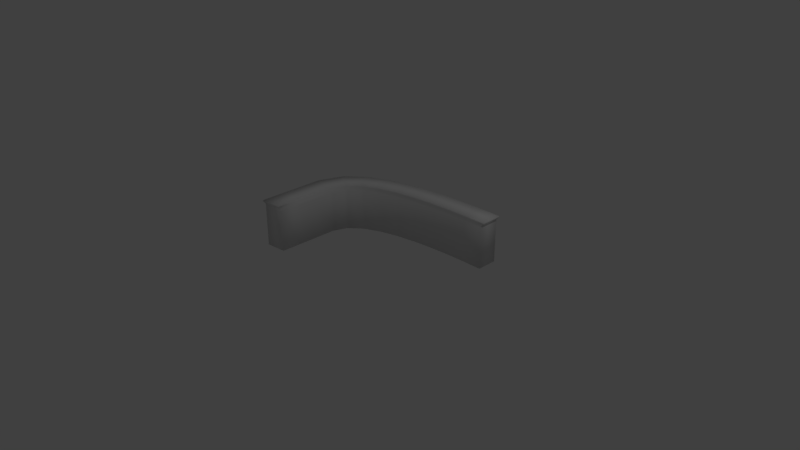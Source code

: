 # Source: bar.blend  (saved by Blender 2.79.0; exported with 4.5.12 LTS)
import bpy
from mathutils import Matrix  # noqa: F401  (used for matrix-valued properties, if any)

bpy.ops.wm.read_factory_settings(use_empty=True)
scene = bpy.context.scene
scene.name = 'Scene'

# ---- collections
col_collection_1 = bpy.data.collections.new('Collection 1'); scene.collection.children.link(col_collection_1)

# ---- materials (node trees are filled in below, after node groups)
mat_material = bpy.data.materials.new('Material')
mat_material.alpha_threshold = 0.0
mat_material.use_transparent_shadow = False
mat_material.roughness = 0.5
mat_material.line_color = (0.0, 0.0, 0.0, 1.0)
mat_material_001 = bpy.data.materials.new('Material.001')
mat_material_001.alpha_threshold = 0.0
mat_material_001.use_transparent_shadow = False
mat_material_001.roughness = 0.5
mat_material_002 = bpy.data.materials.new('Material.002')
mat_material_002.alpha_threshold = 0.0
mat_material_002.use_transparent_shadow = False
mat_material_002.roughness = 0.5

# ---- material node trees

# ---- world
world_world = bpy.data.worlds.new('World'); scene.world = world_world
world_world.color = (0.05088, 0.05088, 0.05088)
world_world.use_sun_shadow = False
world_world.sun_shadow_jitter_overblur = 0.0
world_world.cycles.sampling_method = 'MANUAL'

# ---- cameras
cam_camera = bpy.data.cameras.new('Camera')
cam_camera.clip_end = 100.0
cam_camera.lens = 35.0
cam_camera.sensor_width = 32.0
cam_camera.sensor_height = 18.0
cam_camera.ortho_scale = 7.314
cam_camera.dof.focus_distance = 0.0
cam_camera.dof.aperture_fstop = 128.0

# ---- lights
light_lamp = bpy.data.lights.new('Lamp', 'POINT')
light_lamp.transmission_factor = 0.0
light_lamp.cutoff_distance = 30.0
light_lamp.energy = 100.0
light_lamp.shadow_buffer_clip_start = 1.001
light_lamp.shadow_soft_size = 0.1
light_lamp.shadow_maximum_resolution = 0.006
light_lamp.use_absolute_resolution = True

# ---- meshes
me_cube = bpy.data.meshes.new('Cube')
me_cube.from_pydata([(-9.626, -1.145, -2.154), (-7.518, -0.9031, -2.154), (-7.506, -3.113, -2.154), (-9.614, -3.355, -2.154), (-9.626, -1.145, 2.154), (-7.506, -3.113, 2.154), (-9.614, -3.355, 2.154), (-7.531, 1.307, -2.154), (-9.639, 1.065, 2.154), (-7.518, -0.9031, 2.154), (-9.667, 3.416, -2.154), (-7.553, 3.231, -2.154), (-9.639, 1.065, -2.154), (-9.667, 3.416, 2.154), (-7.553, 3.231, 2.154), (-7.531, 1.307, 2.154), (-8.747, 5.924, -2.154), (-7.012, 4.702, -2.154), (-8.747, 5.924, 2.154), (-7.012, 4.702, 2.154), (-6.901, 7.621, -2.154), (-5.759, 5.833, -2.154), (-6.901, 7.621, 2.154), (-4.8, 8.642, -2.154), (-4.053, 6.655, -2.154), (-4.8, 8.642, 2.154), (-4.053, 6.655, 2.154), (-5.759, 5.833, 2.154), (-2.649, 9.292, 2.154), (-2.146, 7.23, 2.154), (-0.4895, 9.723, -2.154), (-0.1462, 7.629, -2.154), (-2.146, 7.23, -2.154), (-2.649, 9.292, -2.154), (-0.4895, 9.723, 2.154), (-0.1462, 7.629, 2.154), (1.67, 10.01, -2.154), (1.899, 7.905, -2.154), (1.67, 10.01, 2.154), (1.899, 7.905, 2.154), (3.826, 10.2, -2.154), (3.97, 8.084, -2.154), (3.826, 10.2, 2.154), (3.97, 8.084, 2.154), (5.978, 10.31, -2.154), (6.056, 8.19, -2.154), (5.978, 10.31, 2.154), (6.056, 8.19, 2.154), (8.126, 10.36, -2.154), (8.15, 8.238, -2.154), (8.126, 10.36, 2.154), (8.15, 8.238, 2.154), (-9.626, -1.145, 2.333), (-9.614, -3.355, 2.333), (-7.506, -3.113, 2.333), (-9.667, 3.416, 2.333), (-7.553, 3.231, 2.333), (-7.531, 1.307, 2.333), (-8.747, 5.924, 2.333), (-7.012, 4.702, 2.333), (-4.8, 8.642, 2.333), (-4.053, 6.655, 2.333), (-5.759, 5.833, 2.333), (-2.649, 9.292, 2.333), (-2.146, 7.23, 2.333), (-0.4895, 9.723, 2.333), (-0.1462, 7.629, 2.333), (1.67, 10.01, 2.333), (1.899, 7.905, 2.333), (3.826, 10.2, 2.333), (3.97, 8.084, 2.333), (5.978, 10.31, 2.333), (6.056, 8.19, 2.333), (8.126, 10.36, 2.333), (8.15, 8.238, 2.333), (-7.518, -0.9031, 2.333), (-9.639, 1.065, 2.333), (-6.901, 7.621, 2.333), (-9.772, -1.299, 2.602), (-9.759, -3.557, 2.602), (-7.605, -3.31, 2.602), (-9.813, 3.362, 2.602), (-7.653, 3.173, 2.602), (-7.631, 1.206, 2.602), (-8.873, 5.925, 2.602), (-7.101, 4.676, 2.602), (-4.84, 8.702, 2.602), (-4.077, 6.673, 2.602), (-5.82, 5.832, 2.602), (-2.642, 9.367, 2.602), (-2.128, 7.26, 2.602), (-0.4352, 9.807, 2.602), (-0.08432, 7.668, 2.602), (1.772, 10.11, 2.602), (2.006, 7.949, 2.602), (3.975, 10.3, 2.602), (4.122, 8.132, 2.602), (6.174, 10.41, 2.602), (6.253, 8.24, 2.602), (8.37, 10.46, 2.602), (8.394, 8.29, 2.602), (-7.618, -1.052, 2.602), (-9.785, 0.9592, 2.602), (-6.987, 7.66, 2.602), (-9.772, -1.299, 2.736), (-9.759, -3.557, 2.736), (-7.605, -3.31, 2.736), (-9.813, 3.362, 2.736), (-7.653, 3.173, 2.736), (-7.631, 1.206, 2.736), (-8.873, 5.925, 2.736), (-7.101, 4.676, 2.736), (-4.84, 8.702, 2.736), (-4.077, 6.673, 2.736), (-5.82, 5.832, 2.736), (-2.642, 9.367, 2.736), (-2.128, 7.26, 2.736), (-0.4352, 9.807, 2.736), (-0.08432, 7.668, 2.736), (1.772, 10.11, 2.736), (2.006, 7.949, 2.736), (3.975, 10.3, 2.736), (4.122, 8.132, 2.736), (6.174, 10.41, 2.736), (6.253, 8.24, 2.736), (8.37, 10.46, 2.736), (8.394, 8.29, 2.736), (-7.618, -1.052, 2.736), (-9.785, 0.9592, 2.736), (-6.987, 7.66, 2.736)], [], [(0, 1, 2, 3), (5, 9, 75, 54), (0, 4, 9, 1), (1, 9, 5, 2), (2, 5, 6, 3), (4, 0, 3, 6), (12, 7, 1, 0), (8, 4, 52, 76), (12, 8, 15, 7), (7, 15, 9, 1), (8, 12, 0, 4), (10, 11, 7, 12), (4, 6, 53, 52), (10, 13, 14, 11), (11, 14, 15, 7), (13, 10, 12, 8), (16, 17, 11, 10), (26, 29, 64, 61), (16, 18, 19, 17), (17, 19, 14, 11), (18, 16, 10, 13), (20, 21, 17, 16), (14, 19, 59, 56), (20, 22, 27, 21), (21, 27, 19, 17), (22, 20, 16, 18), (23, 24, 21, 20), (15, 14, 56, 57), (23, 25, 26, 24), (24, 26, 27, 21), (25, 23, 20, 22), (33, 32, 24, 23), (43, 47, 72, 70), (33, 28, 29, 32), (32, 29, 26, 24), (28, 33, 23, 25), (30, 31, 32, 33), (28, 25, 60, 63), (30, 34, 35, 31), (31, 35, 29, 32), (34, 30, 33, 28), (36, 37, 31, 30), (18, 13, 55, 58), (36, 38, 39, 37), (37, 39, 35, 31), (38, 36, 30, 34), (40, 41, 37, 36), (35, 39, 68, 66), (40, 42, 43, 41), (41, 43, 39, 37), (42, 40, 36, 38), (44, 45, 41, 40), (19, 27, 62, 59), (44, 46, 47, 45), (45, 47, 43, 41), (46, 44, 40, 42), (48, 49, 45, 44), (46, 42, 69, 71), (48, 50, 51, 49), (49, 51, 47, 45), (50, 48, 44, 46), (58, 55, 81, 84), (61, 64, 90, 87), (71, 69, 95, 97), (55, 76, 102, 81), (57, 56, 82, 83), (63, 60, 86, 89), (68, 70, 96, 94), (75, 57, 83, 101), (60, 77, 103, 86), (69, 67, 93, 95), (76, 52, 78, 102), (53, 54, 80, 79), (34, 28, 63, 65), (6, 5, 54, 53), (9, 15, 57, 75), (25, 22, 77, 60), (42, 38, 67, 69), (29, 35, 66, 64), (50, 46, 71, 73), (39, 43, 70, 68), (47, 51, 74, 72), (13, 8, 76, 55), (27, 26, 61, 62), (22, 18, 58, 77), (38, 34, 65, 67), (51, 50, 73, 74), (92, 94, 120, 118), (78, 79, 105, 104), (103, 84, 110, 129), (93, 91, 117, 119), (80, 101, 127, 106), (98, 100, 126, 124), (88, 87, 113, 114), (90, 92, 118, 116), (99, 97, 123, 125), (82, 85, 111, 108), (91, 89, 115, 117), (100, 99, 125, 126), (70, 72, 98, 96), (74, 73, 99, 100), (65, 63, 89, 91), (56, 59, 85, 82), (73, 71, 97, 99), (64, 66, 92, 90), (62, 61, 87, 88), (72, 74, 100, 98), (54, 75, 101, 80), (67, 65, 91, 93), (77, 58, 84, 103), (52, 53, 79, 78), (66, 68, 94, 92), (59, 62, 88, 85), (104, 105, 106, 127), (128, 104, 127, 109), (107, 128, 109, 108), (110, 107, 108, 111), (129, 110, 111, 114), (112, 129, 114, 113), (115, 112, 113, 116), (117, 115, 116, 118), (119, 117, 118, 120), (121, 119, 120, 122), (123, 121, 122, 124), (125, 123, 124, 126), (85, 88, 114, 111), (79, 80, 106, 105), (102, 78, 104, 128), (95, 93, 119, 121), (86, 103, 129, 112), (101, 83, 109, 127), (94, 96, 122, 120), (89, 86, 112, 115), (83, 82, 108, 109), (81, 102, 128, 107), (97, 95, 121, 123), (87, 90, 116, 113), (84, 81, 107, 110), (96, 98, 124, 122)])
me_cube.polygons.foreach_set('use_smooth', [True] * 139)
me_cube.polygons.foreach_set('material_index', [0, 0, 0, 0, 0, 0, 0, 1, 0, 0, 0, 0, 1, 0, 0, 0, 0, 0, 0, 0, 0, 0, 0, 0, 0, 0, 0, 0, 0, 0, 0, 0, 0, 0, 0, 0, 0, 1, 0, 0, 0, 0, 1, 0, 0, 0, 0, 0, 0, 0, 0, 0, 0, 0, 0, 0, 0, 1, 0, 0, 0, 2, 2, 2, 2, 2, 2, 2, 2, 2, 2, 2, 2, 1, 0, 0, 1, 1, 0, 1, 0, 0, 1, 0, 1, 1, 0, 2, 2, 2, 2, 2, 2, 2, 2, 2, 2, 2, 2, 2, 2, 2, 2, 2, 2, 2, 2, 2, 2, 2, 2, 2, 2, 2, 2, 2, 2, 2, 2, 2, 2, 2, 2, 2, 2, 2, 2, 2, 2, 2, 2, 2, 2, 2, 2, 2, 2, 2, 2])
_uv = me_cube.uv_layers.new(name='UVMap')
_uv.uv.foreach_set('vector', [0.4887, 0.7483, 0.525, 0.6829, 0.5876, 0.7284, 0.5513, 0.7939, 0.609, 0.57, 0.6087, 0.6473, 0.6024, 0.6473, 0.6028, 0.57, 0.4547, 0.9463, 0.4547, 0.7939, 0.5287, 0.794, 0.5287, 0.9464, 0.7587, 0.6465, 0.6087, 0.6473, 0.609, 0.57, 0.759, 0.5692, 0.3771, 0.7939, 0.3771, 0.9465, 0.3032, 0.9466, 0.3032, 0.794, 0.7816, 0.8778, 0.9317, 0.878, 0.9326, 0.9534, 0.7825, 0.9532, 0.4261, 0.7028, 0.4624, 0.6373, 0.525, 0.6829, 0.4887, 0.7483, 0.7808, 0.8024, 0.7816, 0.8778, 0.7754, 0.8778, 0.7746, 0.8024, 0.0, 0.9637, 3.325e-08, 0.8113, 0.07397, 0.8114, 0.07397, 0.9638, 0.7583, 0.7238, 0.6084, 0.7246, 0.6087, 0.6473, 0.7587, 0.6465, 0.7808, 0.8024, 0.9309, 0.8026, 0.9317, 0.878, 0.7816, 0.8778, 0.3591, 0.6547, 0.4076, 0.5979, 0.4624, 0.6373, 0.4261, 0.7028, 0.7816, 0.8778, 0.7825, 0.9532, 0.7762, 0.9532, 0.7754, 0.8778, 0.2911, 0.8123, 0.2911, 0.9646, 0.2189, 0.9637, 0.2189, 0.8113, 0.7581, 0.7911, 0.6081, 0.7919, 0.6084, 0.7246, 0.7583, 0.7238, 0.7799, 0.7223, 0.9299, 0.7225, 0.9309, 0.8026, 0.7808, 0.8024, 0.3071, 0.5761, 0.3771, 0.5518, 0.4076, 0.5979, 0.3591, 0.6547, 0.6081, 0.1182, 0.6079, 0.1883, 0.6017, 0.1883, 0.6018, 0.1182, 0.986, 0.3114, 0.986, 0.4638, 0.9316, 0.4609, 0.9316, 0.3085, 0.759, 0.8455, 0.609, 0.8463, 0.6081, 0.7919, 0.7581, 0.7911, 0.7803, 0.6281, 0.9304, 0.6282, 0.9299, 0.7225, 0.7799, 0.7223, 0.297, 0.4879, 0.3709, 0.4923, 0.3771, 0.5518, 0.3071, 0.5761, 0.6081, 0.7919, 0.609, 0.8463, 0.6028, 0.8463, 0.6019, 0.7919, 0.5844, 0.7968, 0.5844, 0.9491, 0.5287, 0.9463, 0.5287, 0.7939, 0.7586, 0.0535, 0.6085, 0.05374, 0.6092, 0.003222, 0.7594, 0.002975, 0.7825, 0.5528, 0.9326, 0.553, 0.9304, 0.6282, 0.7803, 0.6281, 0.3112, 0.4064, 0.3826, 0.4263, 0.3709, 0.4923, 0.297, 0.4879, 0.6084, 0.7246, 0.6081, 0.7919, 0.6019, 0.7919, 0.6021, 0.7246, 0.9316, 0.3064, 0.9316, 0.154, 0.9961, 0.1561, 0.9961, 0.3085, 0.7582, 0.118, 0.6081, 0.1182, 0.6085, 0.05374, 0.7586, 0.0535, 0.7804, 0.471, 0.9304, 0.4714, 0.9316, 0.5499, 0.7816, 0.5495, 0.3369, 0.3312, 0.4054, 0.3597, 0.3826, 0.4263, 0.3112, 0.4064, 0.6085, 0.4069, 0.6088, 0.4804, 0.6026, 0.4804, 0.6022, 0.4069, 1.0, 0.001649, 1.0, 0.154, 0.9316, 0.1524, 0.9316, 0.0, 0.7581, 0.188, 0.6079, 0.1883, 0.6081, 0.1182, 0.7582, 0.118, 0.7799, 0.3924, 0.9299, 0.3928, 0.9304, 0.4714, 0.7804, 0.471, 0.3689, 0.2603, 0.435, 0.294, 0.4054, 0.3597, 0.3369, 0.3312, 0.7799, 0.3924, 0.7804, 0.471, 0.7741, 0.471, 0.7736, 0.3924, 0.7295, 0.8476, 0.7295, 1.0, 0.6592, 0.9987, 0.6592, 0.8463, 0.7582, 0.2602, 0.608, 0.2605, 0.6079, 0.1883, 0.7581, 0.188, 0.7798, 0.3146, 0.9298, 0.315, 0.9299, 0.3928, 0.7799, 0.3924, 0.4049, 0.1923, 0.4691, 0.2296, 0.435, 0.294, 0.3689, 0.2603, 0.7803, 0.6281, 0.7799, 0.7223, 0.7736, 0.7223, 0.7741, 0.628, 0.6592, 0.8474, 0.6592, 0.9998, 0.5876, 0.9987, 0.5876, 0.8463, 0.7584, 0.3333, 0.6082, 0.3335, 0.608, 0.2605, 0.7582, 0.2602, 0.78, 0.2374, 0.93, 0.2378, 0.9298, 0.315, 0.7798, 0.3146, 0.4437, 0.1266, 0.5064, 0.1665, 0.4691, 0.2296, 0.4049, 0.1923, 0.608, 0.2605, 0.6082, 0.3335, 0.6019, 0.3335, 0.6018, 0.2605, 0.1467, 0.9637, 0.1467, 0.8113, 0.2189, 0.8123, 0.2189, 0.9646, 0.7586, 0.4067, 0.6085, 0.4069, 0.6082, 0.3335, 0.7584, 0.3333, 0.7804, 0.1608, 0.9304, 0.1612, 0.93, 0.2378, 0.78, 0.2374, 0.4847, 0.06263, 0.5461, 0.1045, 0.5064, 0.1665, 0.4437, 0.1266, 0.6092, 0.003222, 0.6085, 0.05374, 0.6022, 0.05375, 0.603, 0.003233, 0.07397, 0.9637, 0.07397, 0.8113, 0.1467, 0.8121, 0.1467, 0.9645, 0.759, 0.4801, 0.6088, 0.4804, 0.6085, 0.4069, 0.7586, 0.4067, 0.7809, 0.08472, 0.9309, 0.08514, 0.9304, 0.1612, 0.7804, 0.1608, 0.5273, 0.0, 0.5876, 0.04345, 0.5461, 0.1045, 0.4847, 0.06263, 0.7809, 0.08472, 0.7804, 0.1608, 0.7742, 0.1608, 0.7747, 0.0847, 0.4501, 0.7946, 0.4501, 0.947, 0.3771, 0.9463, 0.3771, 0.7939, 0.7594, 0.5535, 0.6092, 0.5538, 0.6088, 0.4804, 0.759, 0.4801, 0.7816, 0.009054, 0.9316, 0.009474, 0.9309, 0.08514, 0.7809, 0.08472, 0.7741, 0.628, 0.7736, 0.7223, 0.7641, 0.7255, 0.7645, 0.6292, 0.6018, 0.1182, 0.6017, 0.1883, 0.5923, 0.1891, 0.5924, 0.1175, 0.7747, 0.0847, 0.7742, 0.1608, 0.7647, 0.1551, 0.7652, 0.07734, 0.7736, 0.7223, 0.7746, 0.8024, 0.765, 0.8074, 0.7641, 0.7255, 0.6021, 0.7246, 0.6019, 0.7919, 0.5923, 0.7894, 0.5926, 0.7206, 0.7736, 0.3924, 0.7741, 0.471, 0.7647, 0.4721, 0.7641, 0.3918, 0.6019, 0.3335, 0.6022, 0.4069, 0.5929, 0.4125, 0.5926, 0.3375, 0.6024, 0.6473, 0.6021, 0.7246, 0.5926, 0.7206, 0.5929, 0.6416, 0.7741, 0.471, 0.7754, 0.5495, 0.7659, 0.5523, 0.7647, 0.4721, 0.7742, 0.1608, 0.7738, 0.2374, 0.7643, 0.2334, 0.7647, 0.1551, 0.7746, 0.8024, 0.7754, 0.8778, 0.7659, 0.8844, 0.765, 0.8074, 0.3032, 0.9529, 0.3771, 0.9528, 0.3725, 0.9622, 0.297, 0.9623, 0.7798, 0.3146, 0.7799, 0.3924, 0.7736, 0.3924, 0.7736, 0.3146, 0.3032, 0.9466, 0.3771, 0.9465, 0.3771, 0.9528, 0.3032, 0.9529, 0.6087, 0.6473, 0.6084, 0.7246, 0.6021, 0.7246, 0.6024, 0.6473, 0.7804, 0.471, 0.7816, 0.5495, 0.7754, 0.5495, 0.7741, 0.471, 0.7804, 0.1608, 0.78, 0.2374, 0.7738, 0.2374, 0.7742, 0.1608, 0.6079, 0.1883, 0.608, 0.2605, 0.6018, 0.2605, 0.6017, 0.1883, 0.7816, 0.009054, 0.7809, 0.08472, 0.7747, 0.0847, 0.7754, 0.009037, 0.6082, 0.3335, 0.6085, 0.4069, 0.6022, 0.4069, 0.6019, 0.3335, 0.6088, 0.4804, 0.6092, 0.5538, 0.603, 0.5538, 0.6026, 0.4804, 0.7799, 0.7223, 0.7808, 0.8024, 0.7746, 0.8024, 0.7736, 0.7223, 0.6085, 0.05374, 0.6081, 0.1182, 0.6018, 0.1182, 0.6022, 0.05375, 0.7825, 0.5528, 0.7803, 0.6281, 0.7741, 0.628, 0.7762, 0.5528, 0.78, 0.2374, 0.7798, 0.3146, 0.7736, 0.3146, 0.7738, 0.2374, 0.3771, 0.9463, 0.4501, 0.947, 0.4501, 0.9533, 0.3771, 0.9526, 0.5924, 0.2629, 0.5926, 0.3375, 0.5879, 0.3375, 0.5877, 0.2629, 0.7659, 0.8844, 0.7668, 0.9615, 0.7621, 0.9615, 0.7612, 0.8844, 0.7668, 0.5523, 0.7645, 0.6292, 0.7599, 0.6292, 0.7621, 0.5523, 0.7643, 0.2334, 0.7641, 0.3122, 0.7594, 0.3122, 0.7596, 0.2333, 0.5932, 0.5626, 0.5929, 0.6416, 0.5882, 0.6416, 0.5886, 0.5626, 0.5932, 0.4876, 0.5936, 0.5626, 0.589, 0.5626, 0.5885, 0.4876, 0.5928, 0.05163, 0.5924, 0.1175, 0.5878, 0.1175, 0.5882, 0.05164, 0.5923, 0.1891, 0.5924, 0.2629, 0.5877, 0.2629, 0.5876, 0.1891, 0.7659, 1.304e-05, 0.7652, 0.07734, 0.7606, 0.07732, 0.7613, 0.0, 0.5923, 0.7894, 0.5932, 0.845, 0.5886, 0.845, 0.5876, 0.7894, 0.7641, 0.3122, 0.7641, 0.3918, 0.7595, 0.3918, 0.7594, 0.3122, 0.3801, 0.9616, 0.4547, 0.9624, 0.4547, 0.9671, 0.3801, 0.9664, 0.6022, 0.4069, 0.6026, 0.4804, 0.5932, 0.4876, 0.5929, 0.4125, 0.3771, 0.9526, 0.4501, 0.9533, 0.4547, 0.9624, 0.3801, 0.9616, 0.7736, 0.3146, 0.7736, 0.3924, 0.7641, 0.3918, 0.7641, 0.3122, 0.6019, 0.7919, 0.6028, 0.8463, 0.5932, 0.845, 0.5923, 0.7894, 0.7754, 0.009037, 0.7747, 0.0847, 0.7652, 0.07734, 0.7659, 1.304e-05, 0.6017, 0.1883, 0.6018, 0.2605, 0.5924, 0.2629, 0.5923, 0.1891, 0.6022, 0.05375, 0.6018, 0.1182, 0.5924, 0.1175, 0.5928, 0.05163, 0.6026, 0.4804, 0.603, 0.5538, 0.5936, 0.5626, 0.5932, 0.4876, 0.6028, 0.57, 0.6024, 0.6473, 0.5929, 0.6416, 0.5932, 0.5626, 0.7738, 0.2374, 0.7736, 0.3146, 0.7641, 0.3122, 0.7643, 0.2334, 0.7762, 0.5528, 0.7741, 0.628, 0.7645, 0.6292, 0.7668, 0.5523, 0.7754, 0.8778, 0.7762, 0.9532, 0.7668, 0.9615, 0.7659, 0.8844, 0.6018, 0.2605, 0.6019, 0.3335, 0.5926, 0.3375, 0.5924, 0.2629, 0.603, 0.003233, 0.6022, 0.05375, 0.5928, 0.05163, 0.5936, 0.0, 0.1959, 0.04658, 0.2599, 0.0, 0.297, 0.06692, 0.233, 0.1135, 0.1319, 0.09317, 0.1959, 0.04658, 0.233, 0.1135, 0.169, 0.1601, 0.06347, 0.1423, 0.1319, 0.09317, 0.169, 0.1601, 0.113, 0.2003, 0.01037, 0.2226, 0.06347, 0.1423, 0.113, 0.2003, 0.0819, 0.2474, 0.0, 0.3127, 0.01037, 0.2226, 0.0819, 0.2474, 0.07547, 0.3082, 0.01452, 0.396, 0.0, 0.3127, 0.07547, 0.3082, 0.08743, 0.3757, 0.04074, 0.4728, 0.01452, 0.396, 0.08743, 0.3757, 0.1107, 0.4438, 0.07347, 0.5453, 0.04074, 0.4728, 0.1107, 0.4438, 0.1411, 0.5109, 0.1102, 0.6148, 0.07347, 0.5453, 0.1411, 0.5109, 0.1759, 0.5767, 0.15, 0.6819, 0.1102, 0.6148, 0.1759, 0.5767, 0.214, 0.6412, 0.1918, 0.7473, 0.15, 0.6819, 0.214, 0.6412, 0.2546, 0.7045, 0.2353, 0.8113, 0.1918, 0.7473, 0.2546, 0.7045, 0.297, 0.7669, 0.5936, 0.0, 0.5928, 0.05163, 0.5882, 0.05164, 0.589, 7.719e-06, 0.297, 0.9623, 0.3725, 0.9622, 0.3725, 0.9669, 0.297, 0.967, 0.765, 0.8074, 0.7659, 0.8844, 0.7612, 0.8844, 0.7603, 0.8074, 0.7647, 0.1551, 0.7643, 0.2334, 0.7596, 0.2333, 0.76, 0.1551, 0.7647, 0.4721, 0.7659, 0.5523, 0.7613, 0.5523, 0.76, 0.472, 0.5929, 0.6416, 0.5926, 0.7206, 0.5879, 0.7207, 0.5882, 0.6416, 0.5926, 0.3375, 0.5929, 0.4125, 0.5882, 0.4125, 0.5879, 0.3375, 0.7641, 0.3918, 0.7647, 0.4721, 0.76, 0.472, 0.7595, 0.3918, 0.5926, 0.7206, 0.5923, 0.7894, 0.5876, 0.7894, 0.5879, 0.7207, 0.7641, 0.7255, 0.765, 0.8074, 0.7603, 0.8074, 0.7594, 0.7255, 0.7652, 0.07734, 0.7647, 0.1551, 0.76, 0.1551, 0.7606, 0.07732, 0.5924, 0.1175, 0.5923, 0.1891, 0.5876, 0.1891, 0.5878, 0.1175, 0.7645, 0.6292, 0.7641, 0.7255, 0.7594, 0.7255, 0.7599, 0.6292, 0.5929, 0.4125, 0.5932, 0.4876, 0.5885, 0.4876, 0.5882, 0.4125])
me_cube.materials.append(mat_material)
me_cube.materials.append(mat_material_001)
me_cube.materials.append(mat_material_002)
me_cube.use_remesh_preserve_volume = False
me_cube.use_remesh_preserve_attributes = False
me_cube.use_mirror_vertex_groups = False
me_cube.update()

# ---- curves / text
cu_nurbscurve = bpy.data.curves.new('NurbsCurve', 'CURVE')
cu_nurbscurve.dimensions = '3D'
_sp = cu_nurbscurve.splines.new('NURBS'); _sp.points.add(2)
_sp.points.foreach_set('co', [-0.9164, 0.2718, 0.0, 1.0, -1.0, 1.0, 0.0, 1.0, 1.0, 1.0, 0.0, 1.0])
_sp.order_u = 3
_sp.order_v = 0
cu_nurbscurve.use_path = True
cu_nurbscurve.use_path_clamp = True
cu_nurbscurve.bevel_resolution = 0
cu_nurbscurve.fill_mode = 'HALF'

# ---- objects
ob_nurbscurve = bpy.data.objects.new('NurbsCurve', cu_nurbscurve)
ob_cube = bpy.data.objects.new('Cube', me_cube)
ob_lamp = bpy.data.objects.new('Lamp', light_lamp)
ob_camera = bpy.data.objects.new('Camera', cam_camera)

# ---- transforms, parenting, visibility, modifiers, constraints
ob_nurbscurve.location = (0.0, 0.0, 0.0)
ob_nurbscurve.lineart.crease_threshold = 0.0
ob_cube.location = (-0.243, 0.0, 0.0)
ob_cube.scale = (0.1387, 0.1387, 0.1387)
ob_cube.lock_rotations_4d = False
ob_cube.empty_display_type = 'ARROWS'
ob_cube.lineart.crease_threshold = 0.0
ob_lamp.location = (4.076, 1.005, 5.904)
ob_lamp.rotation_euler = (0.6503, 0.05522, 1.866)
ob_lamp.lock_rotations_4d = False
ob_lamp.empty_display_type = 'ARROWS'
ob_lamp.color = (0.0, 0.0, 0.0, 0.0)
ob_lamp.lineart.crease_threshold = 0.0
ob_camera.location = (7.481, -6.508, 5.344)
ob_camera.rotation_euler = (1.109, 0.0, 0.8149)
ob_camera.lock_rotations_4d = False
ob_camera.empty_display_type = 'ARROWS'
ob_camera.color = (0.0, 0.0, 0.0, 0.0)
ob_camera.display_type = 'WIRE'
ob_camera.lineart.crease_threshold = 0.0

# ---- collection membership
col_collection_1.objects.link(ob_nurbscurve)
col_collection_1.objects.link(ob_cube)
col_collection_1.objects.link(ob_lamp)
col_collection_1.objects.link(ob_camera)

# ---- scene / render settings (as saved in the file)
scene.camera = ob_camera
scene.frame_start = 1; scene.frame_end = 250; scene.frame_set(1)
scene.render.engine = 'BLENDER_EEVEE_NEXT'
scene.render.resolution_percentage = 50
scene.render.dither_intensity = 0.0
scene.cycles.use_denoising = False
scene.cycles.samples = 128
scene.cycles.sampling_pattern = 'TABULATED_SOBOL'
scene.cycles.use_adaptive_sampling = False
scene.cycles.use_light_tree = False
scene.cycles.blur_glossy = 0.0
scene.cycles.sample_clamp_indirect = 0.0
scene.view_settings.view_transform = 'Standard'
bpy.context.view_layer.update()
